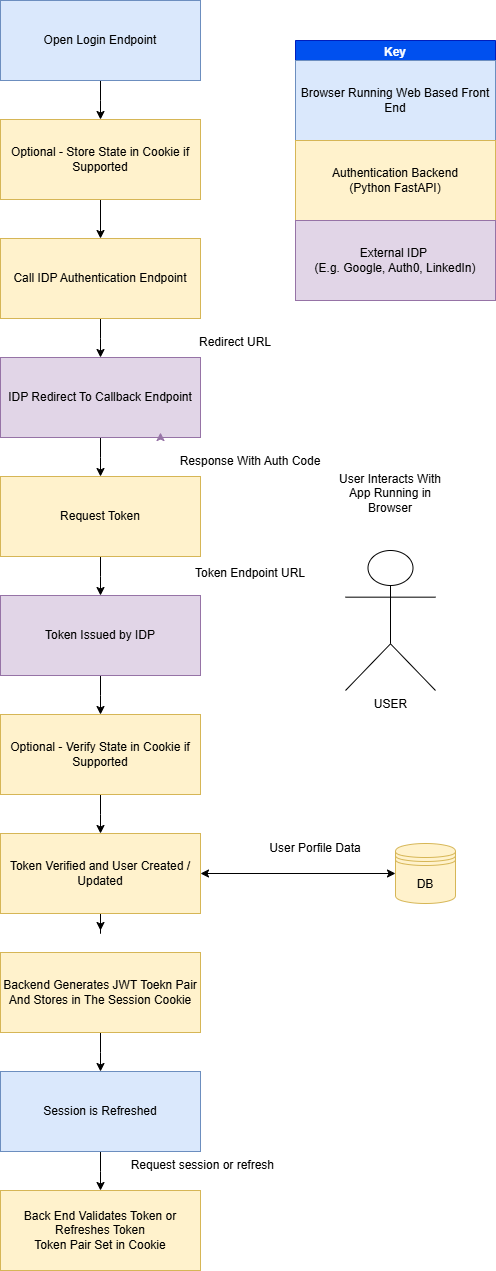

The diagram above was exported from draw.io. Its source (the exported page's mxGraphModel, read from the mxfile embedded in the PNG):
<mxGraphModel dx="2377" dy="1295" grid="1" gridSize="10" guides="1" tooltips="1" connect="1" arrows="1" fold="1" page="1" pageScale="1" pageWidth="827" pageHeight="1169" math="0" shadow="0">
  <root>
    <mxCell id="0" />
    <mxCell id="1" parent="0" />
    <mxCell id="sdFtpijLEz1CCKTI-auV-1" edge="1" parent="1" source="sdFtpijLEz1CCKTI-auV-2" style="edgeStyle=orthogonalEdgeStyle;rounded=0;orthogonalLoop=1;jettySize=auto;html=1;" target="sdFtpijLEz1CCKTI-auV-63">
      <mxGeometry relative="1" as="geometry">
        <mxPoint x="426" y="330" as="targetPoint" />
      </mxGeometry>
    </mxCell>
    <mxCell id="sdFtpijLEz1CCKTI-auV-2" parent="1" style="rounded=0;whiteSpace=wrap;html=1;fillColor=#dae8fc;strokeColor=#6c8ebf;" value="Open Login Endpoint" vertex="1">
      <mxGeometry height="80" width="200" x="295" y="230" as="geometry" />
    </mxCell>
    <mxCell id="sdFtpijLEz1CCKTI-auV-18" parent="1" style="shape=umlActor;verticalLabelPosition=bottom;verticalAlign=top;html=1;outlineConnect=0;" value="USER&lt;div&gt;&lt;br&gt;&lt;/div&gt;" vertex="1">
      <mxGeometry height="140" width="90" x="640" y="780" as="geometry" />
    </mxCell>
    <mxCell id="sdFtpijLEz1CCKTI-auV-19" parent="1" style="text;html=1;whiteSpace=wrap;strokeColor=none;fillColor=none;align=center;verticalAlign=middle;rounded=0;" value="User Interacts With App Running in Browser" vertex="1">
      <mxGeometry height="130" width="110" x="630" y="658" as="geometry" />
    </mxCell>
    <mxCell id="sdFtpijLEz1CCKTI-auV-20" edge="1" parent="1" source="sdFtpijLEz1CCKTI-auV-21" style="edgeStyle=orthogonalEdgeStyle;rounded=0;orthogonalLoop=1;jettySize=auto;html=1;entryX=0.5;entryY=0;entryDx=0;entryDy=0;" target="sdFtpijLEz1CCKTI-auV-38">
      <mxGeometry relative="1" as="geometry" />
    </mxCell>
    <mxCell id="sdFtpijLEz1CCKTI-auV-21" parent="1" style="rounded=0;whiteSpace=wrap;html=1;fillColor=#e1d5e7;strokeColor=#9673a6;" value="Token Issued by IDP" vertex="1">
      <mxGeometry height="80" width="200" x="295" y="825" as="geometry" />
    </mxCell>
    <mxCell id="sdFtpijLEz1CCKTI-auV-22" edge="1" parent="1" source="sdFtpijLEz1CCKTI-auV-24" style="edgeStyle=orthogonalEdgeStyle;rounded=0;orthogonalLoop=1;jettySize=auto;html=1;">
      <mxGeometry relative="1" as="geometry">
        <mxPoint x="395" y="1160" as="targetPoint" />
      </mxGeometry>
    </mxCell>
    <mxCell id="sdFtpijLEz1CCKTI-auV-23" edge="1" parent="1" source="sdFtpijLEz1CCKTI-auV-24" style="edgeStyle=orthogonalEdgeStyle;rounded=0;orthogonalLoop=1;jettySize=auto;html=1;entryX=0;entryY=0.5;entryDx=0;entryDy=0;startArrow=classic;startFill=1;" target="sdFtpijLEz1CCKTI-auV-50">
      <mxGeometry relative="1" as="geometry" />
    </mxCell>
    <mxCell id="sdFtpijLEz1CCKTI-auV-24" parent="1" style="rounded=0;whiteSpace=wrap;html=1;fillColor=#fff2cc;strokeColor=#d6b656;" value="Token Verified and User Created / Updated" vertex="1">
      <mxGeometry height="80" width="200" x="295" y="1063" as="geometry" />
    </mxCell>
    <mxCell id="sdFtpijLEz1CCKTI-auV-26" parent="1" style="rounded=0;whiteSpace=wrap;html=1;fillColor=#fff2cc;strokeColor=#d6b656;" value="Back End Validates Token or Refreshes Token&lt;div&gt;Token Pair Set in Cookie&lt;/div&gt;" vertex="1">
      <mxGeometry height="80" width="200" x="295" y="1420" as="geometry" />
    </mxCell>
    <mxCell id="sdFtpijLEz1CCKTI-auV-28" edge="1" parent="1" source="sdFtpijLEz1CCKTI-auV-29" style="edgeStyle=orthogonalEdgeStyle;rounded=0;orthogonalLoop=1;jettySize=auto;html=1;" target="sdFtpijLEz1CCKTI-auV-49">
      <mxGeometry relative="1" as="geometry" />
    </mxCell>
    <mxCell id="sdFtpijLEz1CCKTI-auV-29" parent="1" style="rounded=0;whiteSpace=wrap;html=1;fillColor=#fff2cc;strokeColor=#d6b656;" value="Backend Generates JWT Toekn Pair And Stores in The Session Cookie" vertex="1">
      <mxGeometry height="80" width="200" x="295" y="1182" as="geometry" />
    </mxCell>
    <mxCell id="sdFtpijLEz1CCKTI-auV-37" edge="1" parent="1" source="sdFtpijLEz1CCKTI-auV-38" style="edgeStyle=orthogonalEdgeStyle;rounded=0;orthogonalLoop=1;jettySize=auto;html=1;entryX=0.5;entryY=0;entryDx=0;entryDy=0;" target="sdFtpijLEz1CCKTI-auV-24">
      <mxGeometry relative="1" as="geometry" />
    </mxCell>
    <mxCell id="sdFtpijLEz1CCKTI-auV-38" parent="1" style="rounded=0;whiteSpace=wrap;html=1;fillColor=#fff2cc;strokeColor=#d6b656;" value="Optional - Verify State in Cookie if Supported" vertex="1">
      <mxGeometry height="80" width="200" x="295" y="944" as="geometry" />
    </mxCell>
    <mxCell id="sdFtpijLEz1CCKTI-auV-42" parent="1" style="swimlane;whiteSpace=wrap;html=1;fillColor=#0050ef;fontColor=#ffffff;strokeColor=#001DBC;" value="Key" vertex="1">
      <mxGeometry height="180" width="200" x="590" y="270" as="geometry" />
    </mxCell>
    <mxCell id="sdFtpijLEz1CCKTI-auV-43" parent="sdFtpijLEz1CCKTI-auV-42" style="rounded=0;whiteSpace=wrap;html=1;fillColor=#dae8fc;strokeColor=#6c8ebf;" value="Browser Running Web Based Front End" vertex="1">
      <mxGeometry height="80" width="200" y="20" as="geometry" />
    </mxCell>
    <mxCell id="sdFtpijLEz1CCKTI-auV-44" parent="sdFtpijLEz1CCKTI-auV-42" style="rounded=0;whiteSpace=wrap;html=1;fillColor=#fff2cc;strokeColor=#d6b656;" value="Authentication Backend&lt;br&gt;(Python FastAPI)" vertex="1">
      <mxGeometry height="80" width="200" y="100" as="geometry" />
    </mxCell>
    <mxCell id="sdFtpijLEz1CCKTI-auV-46" edge="1" parent="1" source="sdFtpijLEz1CCKTI-auV-61" style="edgeStyle=orthogonalEdgeStyle;rounded=0;orthogonalLoop=1;jettySize=auto;html=1;exitX=0.5;exitY=1;exitDx=0;exitDy=0;" target="sdFtpijLEz1CCKTI-auV-21">
      <mxGeometry relative="1" as="geometry">
        <mxPoint x="396" y="773" as="sourcePoint" />
      </mxGeometry>
    </mxCell>
    <mxCell id="sdFtpijLEz1CCKTI-auV-47" parent="1" style="text;html=1;whiteSpace=wrap;strokeColor=none;fillColor=none;align=center;verticalAlign=middle;rounded=0;" value="User Porfile Data" vertex="1">
      <mxGeometry height="30" width="120" x="550" y="1063" as="geometry" />
    </mxCell>
    <mxCell id="sdFtpijLEz1CCKTI-auV-48" edge="1" parent="1" source="sdFtpijLEz1CCKTI-auV-49" style="edgeStyle=orthogonalEdgeStyle;rounded=0;orthogonalLoop=1;jettySize=auto;html=1;">
      <mxGeometry relative="1" as="geometry">
        <mxPoint x="395" y="1420" as="targetPoint" />
      </mxGeometry>
    </mxCell>
    <mxCell id="sdFtpijLEz1CCKTI-auV-49" parent="1" style="rounded=0;whiteSpace=wrap;html=1;fillColor=#dae8fc;strokeColor=#6c8ebf;" value="Session is Refreshed" vertex="1">
      <mxGeometry height="80" width="200" x="295" y="1301" as="geometry" />
    </mxCell>
    <mxCell id="sdFtpijLEz1CCKTI-auV-50" parent="1" style="shape=datastore;whiteSpace=wrap;html=1;fillColor=#fff2cc;strokeColor=#d6b656;" value="DB" vertex="1">
      <mxGeometry height="60" width="60" x="690" y="1073" as="geometry" />
    </mxCell>
    <mxCell id="sdFtpijLEz1CCKTI-auV-52" parent="1" style="text;html=1;whiteSpace=wrap;strokeColor=none;fillColor=none;align=center;verticalAlign=middle;rounded=0;" value="Request session or refresh&amp;nbsp;" vertex="1">
      <mxGeometry height="30" width="170" x="414" y="1380" as="geometry" />
    </mxCell>
    <mxCell id="sdFtpijLEz1CCKTI-auV-57" edge="1" parent="1" source="sdFtpijLEz1CCKTI-auV-58" style="edgeStyle=orthogonalEdgeStyle;rounded=0;orthogonalLoop=1;jettySize=auto;html=1;exitX=0.5;exitY=1;exitDx=0;exitDy=0;" target="sdFtpijLEz1CCKTI-auV-60">
      <mxGeometry relative="1" as="geometry" />
    </mxCell>
    <mxCell id="sdFtpijLEz1CCKTI-auV-58" parent="1" style="rounded=0;whiteSpace=wrap;html=1;fillColor=#fff2cc;strokeColor=#d6b656;" value="Call IDP Authentication Endpoint" vertex="1">
      <mxGeometry height="80" width="200" x="295" y="468" as="geometry" />
    </mxCell>
    <mxCell id="sdFtpijLEz1CCKTI-auV-59" edge="1" parent="1" source="sdFtpijLEz1CCKTI-auV-60" style="edgeStyle=orthogonalEdgeStyle;rounded=0;orthogonalLoop=1;jettySize=auto;html=1;entryX=0.5;entryY=0;entryDx=0;entryDy=0;" target="sdFtpijLEz1CCKTI-auV-61">
      <mxGeometry relative="1" as="geometry" />
    </mxCell>
    <mxCell id="sdFtpijLEz1CCKTI-auV-60" parent="1" style="rounded=0;whiteSpace=wrap;html=1;fillColor=#e1d5e7;strokeColor=#9673a6;" value="IDP Redirect To Callback Endpoint" vertex="1">
      <mxGeometry height="80" width="200" x="295" y="587" as="geometry" />
    </mxCell>
    <mxCell id="sdFtpijLEz1CCKTI-auV-61" parent="1" style="rounded=0;whiteSpace=wrap;html=1;fillColor=#fff2cc;strokeColor=#d6b656;" value="Request Token" vertex="1">
      <mxGeometry height="80" width="200" x="295" y="706" as="geometry" />
    </mxCell>
    <mxCell id="sdFtpijLEz1CCKTI-auV-62" edge="1" parent="1" source="sdFtpijLEz1CCKTI-auV-63" style="edgeStyle=orthogonalEdgeStyle;rounded=0;orthogonalLoop=1;jettySize=auto;html=1;exitX=0.5;exitY=1;exitDx=0;exitDy=0;entryX=0.5;entryY=0;entryDx=0;entryDy=0;" target="sdFtpijLEz1CCKTI-auV-58">
      <mxGeometry relative="1" as="geometry" />
    </mxCell>
    <mxCell id="sdFtpijLEz1CCKTI-auV-63" parent="1" style="rounded=0;whiteSpace=wrap;html=1;fillColor=#fff2cc;strokeColor=#d6b656;" value="Optional - Store State in Cookie if Supported" vertex="1">
      <mxGeometry height="80" width="200" x="295" y="349" as="geometry" />
    </mxCell>
    <mxCell id="sdFtpijLEz1CCKTI-auV-64" parent="1" style="text;html=1;whiteSpace=wrap;strokeColor=none;fillColor=none;align=center;verticalAlign=middle;rounded=0;" value="Response With Auth Code" vertex="1">
      <mxGeometry height="30" width="170" x="460" y="676" as="geometry" />
    </mxCell>
    <mxCell id="sdFtpijLEz1CCKTI-auV-65" parent="1" style="text;html=1;whiteSpace=wrap;strokeColor=none;fillColor=none;align=center;verticalAlign=middle;rounded=0;" value="Token Endpoint URL" vertex="1">
      <mxGeometry height="30" width="170" x="460" y="788" as="geometry" />
    </mxCell>
    <mxCell id="sdFtpijLEz1CCKTI-auV-66" parent="1" style="text;html=1;whiteSpace=wrap;strokeColor=none;fillColor=none;align=center;verticalAlign=middle;rounded=0;" value="Redirect URL" vertex="1">
      <mxGeometry height="30" width="120" x="470" y="557" as="geometry" />
    </mxCell>
    <mxCell id="sdFtpijLEz1CCKTI-auV-67" parent="1" style="rounded=0;whiteSpace=wrap;html=1;fillColor=#e1d5e7;strokeColor=#9673a6;" value="External IDP&amp;nbsp;&lt;div&gt;(E.g. Google, Auth0, LinkedIn)&lt;/div&gt;" vertex="1">
      <mxGeometry height="80" width="200" x="590" y="450" as="geometry" />
    </mxCell>
    <mxCell id="sdFtpijLEz1CCKTI-auV-68" edge="1" parent="1" source="sdFtpijLEz1CCKTI-auV-60" style="edgeStyle=orthogonalEdgeStyle;rounded=0;orthogonalLoop=1;jettySize=auto;html=1;exitX=0.75;exitY=1;exitDx=0;exitDy=0;entryX=0.8;entryY=0.938;entryDx=0;entryDy=0;entryPerimeter=0;fillColor=#e1d5e7;strokeColor=#9673a6;" target="sdFtpijLEz1CCKTI-auV-60">
      <mxGeometry relative="1" as="geometry" />
    </mxCell>
  </root>
</mxGraphModel>